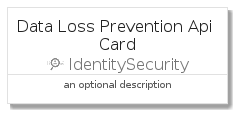

The diagram above was rendered by PlantUML. Its source (embedded in the PNG):
@startuml
' configures the library
!global $INCLUSION_MODE="local"
!global $LIB_BASE_LOCATION="../../.."

' loads the library's bootstrap
!include $LIB_BASE_LOCATION/bootstrap.puml

' loads the package bootstrap
include('gcp/bootstrap')

' loads the Item which embeds the element DataLossPreventionApiCard
include('gcp/Item/IdentitySecurity/DataLossPreventionApi')

' renders the element
DataLossPreventionApiCard('DataLossPreventionApiCard', 'Data Loss Prevention Api Card', 'an optional description')
@enduml